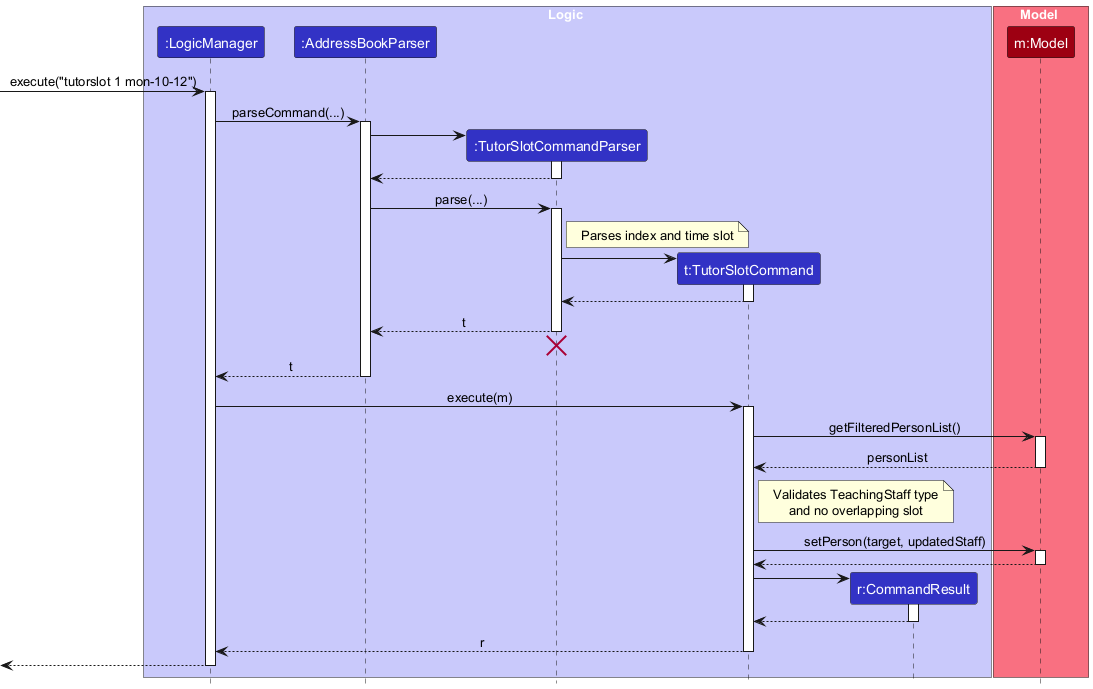

The diagram above was rendered by PlantUML. Its source (embedded in the PNG):
@startuml
!include ../style.puml
skinparam ArrowFontStyle plain

box Logic LOGIC_COLOR_T1
participant ":LogicManager" as LogicManager LOGIC_COLOR
participant ":AddressBookParser" as AddressBookParser LOGIC_COLOR
participant ":TutorSlotCommandParser" as TutorSlotCommandParser LOGIC_COLOR
participant "t:TutorSlotCommand" as TutorSlotCommand LOGIC_COLOR
participant "r:CommandResult" as CommandResult LOGIC_COLOR
end box

box Model MODEL_COLOR_T1
participant "m:Model" as Model MODEL_COLOR
end box

[-> LogicManager : execute("tutorslot 1 mon-10-12")
activate LogicManager

LogicManager -> AddressBookParser : parseCommand(...)
activate AddressBookParser

create TutorSlotCommandParser
AddressBookParser -> TutorSlotCommandParser
activate TutorSlotCommandParser

TutorSlotCommandParser --> AddressBookParser
deactivate TutorSlotCommandParser

AddressBookParser -> TutorSlotCommandParser : parse(...)
activate TutorSlotCommandParser

note right of TutorSlotCommandParser: Parses index and time slot

create TutorSlotCommand
TutorSlotCommandParser -> TutorSlotCommand
activate TutorSlotCommand

TutorSlotCommand --> TutorSlotCommandParser
deactivate TutorSlotCommand

TutorSlotCommandParser --> AddressBookParser : t
deactivate TutorSlotCommandParser
'Hidden arrow to position the destroy marker below the end of the activation bar.
TutorSlotCommandParser -[hidden]-> AddressBookParser
destroy TutorSlotCommandParser

AddressBookParser --> LogicManager : t
deactivate AddressBookParser

LogicManager -> TutorSlotCommand : execute(m)
activate TutorSlotCommand

TutorSlotCommand -> Model : getFilteredPersonList()
activate Model

Model --> TutorSlotCommand : personList
deactivate Model

note right of TutorSlotCommand: Validates TeachingStaff type\nand no overlapping slot

TutorSlotCommand -> Model : setPerson(target, updatedStaff)
activate Model

Model --> TutorSlotCommand
deactivate Model

create CommandResult
TutorSlotCommand -> CommandResult
activate CommandResult

CommandResult --> TutorSlotCommand
deactivate CommandResult

TutorSlotCommand --> LogicManager : r
deactivate TutorSlotCommand

[<-- LogicManager
deactivate LogicManager
@enduml